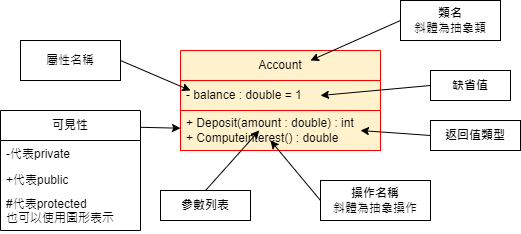

The diagram above was exported from draw.io. Its source (the exported page's mxGraphModel, read from the mxfile embedded in the PNG):
<mxGraphModel dx="613" dy="653" grid="1" gridSize="10" guides="1" tooltips="1" connect="1" arrows="1" fold="1" page="1" pageScale="1" pageWidth="827" pageHeight="1169" math="0" shadow="0">
  <root>
    <mxCell id="0" />
    <mxCell id="1" parent="0" />
    <mxCell id="xaypvqsuR8rI9wHWv5Xs-13" value="Account" style="swimlane;fontStyle=0;childLayout=stackLayout;horizontal=1;startSize=30;horizontalStack=0;resizeParent=1;resizeParentMax=0;resizeLast=0;collapsible=1;marginBottom=0;whiteSpace=wrap;html=1;fillColor=#FFF2CC;strokeColor=#FF0000;" parent="1" vertex="1">
      <mxGeometry x="460" y="70" width="200" height="100" as="geometry" />
    </mxCell>
    <mxCell id="xaypvqsuR8rI9wHWv5Xs-14" value="- balance : double = 1" style="text;strokeColor=#FF0000;fillColor=#FFF2CC;align=left;verticalAlign=middle;spacingLeft=4;spacingRight=4;overflow=hidden;points=[[0,0.5],[1,0.5]];portConstraint=eastwest;rotatable=0;whiteSpace=wrap;html=1;" parent="xaypvqsuR8rI9wHWv5Xs-13" vertex="1">
      <mxGeometry y="30" width="200" height="30" as="geometry" />
    </mxCell>
    <mxCell id="xaypvqsuR8rI9wHWv5Xs-16" value="+ Deposit(amount : double) : int&lt;br&gt;+ Computeinterest() : double" style="text;strokeColor=#FF0000;fillColor=#FFF2CC;align=left;verticalAlign=middle;spacingLeft=4;spacingRight=4;overflow=hidden;points=[[0,0.5],[1,0.5]];portConstraint=eastwest;rotatable=0;whiteSpace=wrap;html=1;" parent="xaypvqsuR8rI9wHWv5Xs-13" vertex="1">
      <mxGeometry y="60" width="200" height="40" as="geometry" />
    </mxCell>
    <mxCell id="xaypvqsuR8rI9wHWv5Xs-31" value="" style="endArrow=classic;html=1;rounded=0;exitX=0.5;exitY=0;exitDx=0;exitDy=0;" parent="xaypvqsuR8rI9wHWv5Xs-13" source="xaypvqsuR8rI9wHWv5Xs-30" edge="1">
      <mxGeometry width="50" height="50" relative="1" as="geometry">
        <mxPoint x="30" y="140" as="sourcePoint" />
        <mxPoint x="78.75" y="80" as="targetPoint" />
      </mxGeometry>
    </mxCell>
    <mxCell id="xaypvqsuR8rI9wHWv5Xs-17" value="屬性名稱" style="rounded=0;whiteSpace=wrap;html=1;" parent="1" vertex="1">
      <mxGeometry x="300" y="60" width="100" height="40" as="geometry" />
    </mxCell>
    <mxCell id="xaypvqsuR8rI9wHWv5Xs-18" value="" style="endArrow=classic;html=1;rounded=0;exitX=1;exitY=0.5;exitDx=0;exitDy=0;" parent="1" source="xaypvqsuR8rI9wHWv5Xs-17" edge="1">
      <mxGeometry width="50" height="50" relative="1" as="geometry">
        <mxPoint x="520" y="320" as="sourcePoint" />
        <mxPoint x="470" y="110" as="targetPoint" />
        <Array as="points" />
      </mxGeometry>
    </mxCell>
    <mxCell id="xaypvqsuR8rI9wHWv5Xs-23" value="&lt;b&gt;可見性&lt;/b&gt;" style="swimlane;fontStyle=0;childLayout=stackLayout;horizontal=1;startSize=30;fillColor=none;horizontalStack=0;resizeParent=1;resizeParentMax=0;resizeLast=0;collapsible=1;marginBottom=0;whiteSpace=wrap;html=1;" parent="1" vertex="1">
      <mxGeometry x="280" y="130" width="140" height="120" as="geometry" />
    </mxCell>
    <mxCell id="xaypvqsuR8rI9wHWv5Xs-24" value="-代表private" style="text;strokeColor=none;fillColor=none;align=left;verticalAlign=top;spacingLeft=4;spacingRight=4;overflow=hidden;rotatable=0;points=[[0,0.5],[1,0.5]];portConstraint=eastwest;whiteSpace=wrap;html=1;" parent="xaypvqsuR8rI9wHWv5Xs-23" vertex="1">
      <mxGeometry y="30" width="140" height="26" as="geometry" />
    </mxCell>
    <mxCell id="xaypvqsuR8rI9wHWv5Xs-25" value="+代表public" style="text;strokeColor=none;fillColor=none;align=left;verticalAlign=top;spacingLeft=4;spacingRight=4;overflow=hidden;rotatable=0;points=[[0,0.5],[1,0.5]];portConstraint=eastwest;whiteSpace=wrap;html=1;" parent="xaypvqsuR8rI9wHWv5Xs-23" vertex="1">
      <mxGeometry y="56" width="140" height="24" as="geometry" />
    </mxCell>
    <mxCell id="xaypvqsuR8rI9wHWv5Xs-26" value="#代表protected&lt;br&gt;也可以使用圖形表示" style="text;strokeColor=none;fillColor=none;align=left;verticalAlign=top;spacingLeft=4;spacingRight=4;overflow=hidden;rotatable=0;points=[[0,0.5],[1,0.5]];portConstraint=eastwest;whiteSpace=wrap;html=1;" parent="xaypvqsuR8rI9wHWv5Xs-23" vertex="1">
      <mxGeometry y="80" width="140" height="40" as="geometry" />
    </mxCell>
    <mxCell id="xaypvqsuR8rI9wHWv5Xs-29" value="" style="endArrow=classic;html=1;rounded=0;exitX=0.999;exitY=0.14;exitDx=0;exitDy=0;exitPerimeter=0;" parent="1" source="xaypvqsuR8rI9wHWv5Xs-23" target="xaypvqsuR8rI9wHWv5Xs-16" edge="1">
      <mxGeometry width="50" height="50" relative="1" as="geometry">
        <mxPoint x="520" y="320" as="sourcePoint" />
        <mxPoint x="570" y="270" as="targetPoint" />
      </mxGeometry>
    </mxCell>
    <mxCell id="xaypvqsuR8rI9wHWv5Xs-30" value="&lt;b&gt;參數列表&lt;/b&gt;" style="rounded=0;whiteSpace=wrap;html=1;" parent="1" vertex="1">
      <mxGeometry x="440" y="210" width="90" height="30" as="geometry" />
    </mxCell>
    <mxCell id="xaypvqsuR8rI9wHWv5Xs-32" value="&lt;b&gt;操作名稱&lt;br&gt;&lt;/b&gt;斜體為抽象操作" style="rounded=0;whiteSpace=wrap;html=1;" parent="1" vertex="1">
      <mxGeometry x="600" y="200" width="110" height="40" as="geometry" />
    </mxCell>
    <mxCell id="xaypvqsuR8rI9wHWv5Xs-33" value="" style="endArrow=classic;html=1;rounded=0;entryX=0.45;entryY=0.75;entryDx=0;entryDy=0;entryPerimeter=0;exitX=0;exitY=0.5;exitDx=0;exitDy=0;" parent="1" source="xaypvqsuR8rI9wHWv5Xs-32" target="xaypvqsuR8rI9wHWv5Xs-16" edge="1">
      <mxGeometry width="50" height="50" relative="1" as="geometry">
        <mxPoint x="520" y="320" as="sourcePoint" />
        <mxPoint x="570" y="270" as="targetPoint" />
      </mxGeometry>
    </mxCell>
    <mxCell id="xaypvqsuR8rI9wHWv5Xs-34" value="&lt;b&gt;返回值類型&lt;/b&gt;" style="rounded=0;whiteSpace=wrap;html=1;" parent="1" vertex="1">
      <mxGeometry x="710" y="140" width="90" height="30" as="geometry" />
    </mxCell>
    <mxCell id="xaypvqsuR8rI9wHWv5Xs-36" value="&lt;b&gt;缺省值&lt;/b&gt;" style="rounded=0;whiteSpace=wrap;html=1;" parent="1" vertex="1">
      <mxGeometry x="710" y="90" width="80" height="30" as="geometry" />
    </mxCell>
    <mxCell id="xaypvqsuR8rI9wHWv5Xs-37" value="&lt;b&gt;類名&lt;/b&gt;&lt;br&gt;斜體為抽象類" style="rounded=0;whiteSpace=wrap;html=1;" parent="1" vertex="1">
      <mxGeometry x="680" y="20" width="100" height="40" as="geometry" />
    </mxCell>
    <mxCell id="xaypvqsuR8rI9wHWv5Xs-38" value="" style="endArrow=classic;html=1;rounded=0;entryX=0.9;entryY=0.5;entryDx=0;entryDy=0;entryPerimeter=0;exitX=0;exitY=0.5;exitDx=0;exitDy=0;" parent="1" source="xaypvqsuR8rI9wHWv5Xs-34" target="xaypvqsuR8rI9wHWv5Xs-16" edge="1">
      <mxGeometry width="50" height="50" relative="1" as="geometry">
        <mxPoint x="730" y="250" as="sourcePoint" />
        <mxPoint x="780" y="200" as="targetPoint" />
      </mxGeometry>
    </mxCell>
    <mxCell id="xaypvqsuR8rI9wHWv5Xs-39" value="" style="endArrow=classic;html=1;rounded=0;exitX=0;exitY=0.5;exitDx=0;exitDy=0;" parent="1" source="xaypvqsuR8rI9wHWv5Xs-36" edge="1">
      <mxGeometry width="50" height="50" relative="1" as="geometry">
        <mxPoint x="705" y="280" as="sourcePoint" />
        <mxPoint x="600" y="115" as="targetPoint" />
      </mxGeometry>
    </mxCell>
    <mxCell id="xaypvqsuR8rI9wHWv5Xs-40" value="" style="endArrow=classic;html=1;rounded=0;exitX=0;exitY=0.5;exitDx=0;exitDy=0;entryX=0.65;entryY=0.1;entryDx=0;entryDy=0;entryPerimeter=0;" parent="1" source="xaypvqsuR8rI9wHWv5Xs-37" target="xaypvqsuR8rI9wHWv5Xs-13" edge="1">
      <mxGeometry width="50" height="50" relative="1" as="geometry">
        <mxPoint x="660" y="320" as="sourcePoint" />
        <mxPoint x="610" y="80" as="targetPoint" />
      </mxGeometry>
    </mxCell>
  </root>
</mxGraphModel>